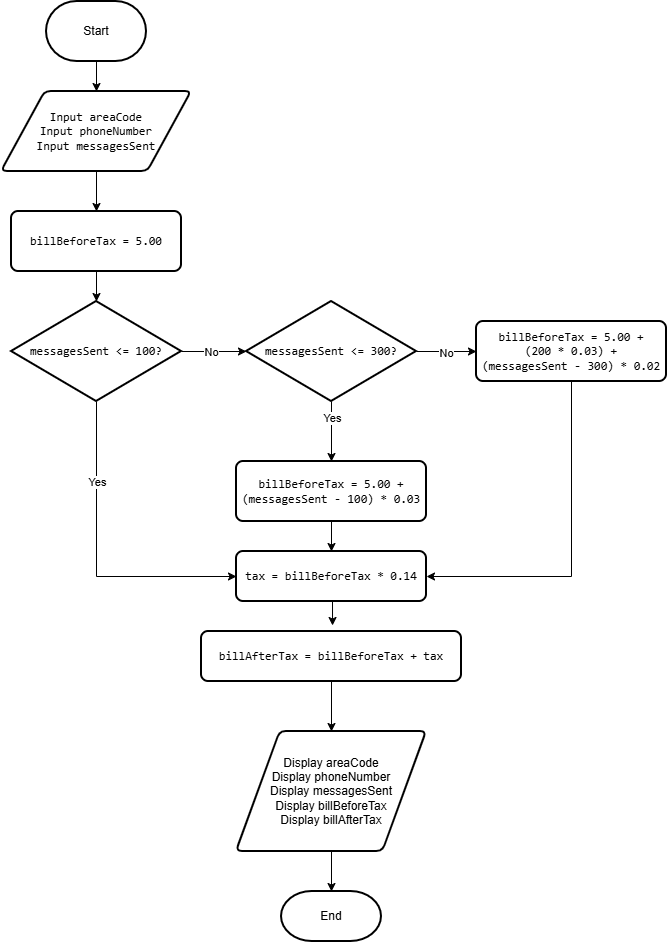

The diagram above was exported from draw.io. Its source (the exported page's mxGraphModel, read from the mxfile embedded in the PNG):
<mxGraphModel dx="1414" dy="777" grid="1" gridSize="10" guides="1" tooltips="1" connect="1" arrows="1" fold="1" page="1" pageScale="1" pageWidth="827" pageHeight="1169" math="0" shadow="0">
  <root>
    <mxCell id="0" />
    <mxCell id="1" parent="0" />
    <mxCell id="tZxFaDUnFTWdewn_gIor-3" edge="1" parent="1" style="edgeStyle=orthogonalEdgeStyle;rounded=0;orthogonalLoop=1;jettySize=auto;html=1;exitX=0.5;exitY=1;exitDx=0;exitDy=0;exitPerimeter=0;entryX=0.5;entryY=0;entryDx=0;entryDy=0;" target="tZxFaDUnFTWdewn_gIor-2">
      <mxGeometry relative="1" as="geometry">
        <mxPoint x="230" y="190" as="sourcePoint" />
      </mxGeometry>
    </mxCell>
    <mxCell id="tZxFaDUnFTWdewn_gIor-5" edge="1" parent="1" source="tZxFaDUnFTWdewn_gIor-2" style="edgeStyle=orthogonalEdgeStyle;rounded=0;orthogonalLoop=1;jettySize=auto;html=1;exitX=0.5;exitY=1;exitDx=0;exitDy=0;entryX=0.5;entryY=0;entryDx=0;entryDy=0;" target="tZxFaDUnFTWdewn_gIor-4">
      <mxGeometry relative="1" as="geometry" />
    </mxCell>
    <mxCell id="tZxFaDUnFTWdewn_gIor-2" parent="1" style="shape=parallelogram;html=1;strokeWidth=2;perimeter=parallelogramPerimeter;whiteSpace=wrap;rounded=1;arcSize=12;size=0.23;" value="&lt;pre dir=&quot;ltr&quot;&gt;&lt;code&gt;Input areaCode&lt;br/&gt;Input phoneNumber&lt;br/&gt;Input messagesSent&lt;/code&gt;&lt;/pre&gt;" vertex="1">
      <mxGeometry height="80" width="190" x="135" y="220" as="geometry" />
    </mxCell>
    <mxCell id="tZxFaDUnFTWdewn_gIor-4" parent="1" style="rounded=1;whiteSpace=wrap;html=1;absoluteArcSize=1;arcSize=14;strokeWidth=2;" value="&lt;pre dir=&quot;ltr&quot;&gt;&lt;code&gt;billBeforeTax = 5.00&lt;/code&gt;&lt;/pre&gt;" vertex="1">
      <mxGeometry height="60" width="170" x="145" y="340" as="geometry" />
    </mxCell>
    <mxCell id="tZxFaDUnFTWdewn_gIor-8" edge="1" parent="1" source="tZxFaDUnFTWdewn_gIor-6" style="edgeStyle=orthogonalEdgeStyle;rounded=0;orthogonalLoop=1;jettySize=auto;html=1;exitX=0.5;exitY=1;exitDx=0;exitDy=0;exitPerimeter=0;entryX=0;entryY=0.5;entryDx=0;entryDy=0;" target="tZxFaDUnFTWdewn_gIor-19">
      <mxGeometry relative="1" x="-0.8095" as="geometry">
        <mxPoint x="230" y="590" as="targetPoint" />
      </mxGeometry>
    </mxCell>
    <mxCell id="tZxFaDUnFTWdewn_gIor-9" connectable="0" parent="tZxFaDUnFTWdewn_gIor-8" style="edgeLabel;html=1;align=center;verticalAlign=middle;resizable=0;points=[];" value="Yes" vertex="1">
      <mxGeometry relative="1" x="-0.8349" y="-2" as="geometry">
        <mxPoint x="2" y="54" as="offset" />
      </mxGeometry>
    </mxCell>
    <mxCell id="tZxFaDUnFTWdewn_gIor-10" edge="1" parent="1" source="tZxFaDUnFTWdewn_gIor-6" style="edgeStyle=orthogonalEdgeStyle;rounded=0;orthogonalLoop=1;jettySize=auto;html=1;exitX=1;exitY=0.5;exitDx=0;exitDy=0;exitPerimeter=0;">
      <mxGeometry relative="1" as="geometry">
        <mxPoint x="380" y="480" as="targetPoint" />
      </mxGeometry>
    </mxCell>
    <mxCell id="tZxFaDUnFTWdewn_gIor-11" connectable="0" parent="tZxFaDUnFTWdewn_gIor-10" style="edgeLabel;html=1;align=center;verticalAlign=middle;resizable=0;points=[];" value="No" vertex="1">
      <mxGeometry relative="1" x="-0.1077" y="-5" as="geometry">
        <mxPoint y="-5" as="offset" />
      </mxGeometry>
    </mxCell>
    <mxCell id="tZxFaDUnFTWdewn_gIor-6" parent="1" style="strokeWidth=2;html=1;shape=mxgraph.flowchart.decision;whiteSpace=wrap;" value="&lt;pre dir=&quot;ltr&quot;&gt;&lt;code&gt;messagesSent &amp;lt;= 100?&lt;/code&gt;&lt;/pre&gt;" vertex="1">
      <mxGeometry height="100" width="170" x="145" y="430" as="geometry" />
    </mxCell>
    <mxCell id="tZxFaDUnFTWdewn_gIor-7" edge="1" parent="1" source="tZxFaDUnFTWdewn_gIor-4" style="edgeStyle=orthogonalEdgeStyle;rounded=0;orthogonalLoop=1;jettySize=auto;html=1;exitX=0.5;exitY=1;exitDx=0;exitDy=0;entryX=0.5;entryY=0;entryDx=0;entryDy=0;entryPerimeter=0;" target="tZxFaDUnFTWdewn_gIor-6">
      <mxGeometry relative="1" as="geometry" />
    </mxCell>
    <mxCell id="tZxFaDUnFTWdewn_gIor-13" edge="1" parent="1" source="tZxFaDUnFTWdewn_gIor-12" style="edgeStyle=orthogonalEdgeStyle;rounded=0;orthogonalLoop=1;jettySize=auto;html=1;exitX=0.5;exitY=1;exitDx=0;exitDy=0;exitPerimeter=0;">
      <mxGeometry relative="1" as="geometry">
        <mxPoint x="465" y="590" as="targetPoint" />
      </mxGeometry>
    </mxCell>
    <mxCell id="tZxFaDUnFTWdewn_gIor-14" connectable="0" parent="tZxFaDUnFTWdewn_gIor-13" style="edgeLabel;html=1;align=center;verticalAlign=middle;resizable=0;points=[];" value="Yes" vertex="1">
      <mxGeometry relative="1" x="-0.4667" y="5" as="geometry">
        <mxPoint x="-5" as="offset" />
      </mxGeometry>
    </mxCell>
    <mxCell id="tZxFaDUnFTWdewn_gIor-17" edge="1" parent="1" source="tZxFaDUnFTWdewn_gIor-12" style="edgeStyle=orthogonalEdgeStyle;rounded=0;orthogonalLoop=1;jettySize=auto;html=1;exitX=1;exitY=0.5;exitDx=0;exitDy=0;exitPerimeter=0;entryX=0;entryY=0.5;entryDx=0;entryDy=0;" target="tZxFaDUnFTWdewn_gIor-16">
      <mxGeometry relative="1" as="geometry" />
    </mxCell>
    <mxCell id="tZxFaDUnFTWdewn_gIor-18" connectable="0" parent="tZxFaDUnFTWdewn_gIor-17" style="edgeLabel;html=1;align=center;verticalAlign=middle;resizable=0;points=[];" value="No" vertex="1">
      <mxGeometry relative="1" x="-0.0333" y="-1" as="geometry">
        <mxPoint as="offset" />
      </mxGeometry>
    </mxCell>
    <mxCell id="tZxFaDUnFTWdewn_gIor-12" parent="1" style="strokeWidth=2;html=1;shape=mxgraph.flowchart.decision;whiteSpace=wrap;" value="&lt;pre dir=&quot;ltr&quot;&gt;&lt;code&gt;messagesSent &amp;lt;= 300?&lt;/code&gt;&lt;/pre&gt;" vertex="1">
      <mxGeometry height="100" width="170" x="380" y="430" as="geometry" />
    </mxCell>
    <mxCell id="tZxFaDUnFTWdewn_gIor-20" edge="1" parent="1" source="tZxFaDUnFTWdewn_gIor-15" style="edgeStyle=orthogonalEdgeStyle;rounded=0;orthogonalLoop=1;jettySize=auto;html=1;exitX=0.5;exitY=1;exitDx=0;exitDy=0;entryX=0.5;entryY=0;entryDx=0;entryDy=0;" target="tZxFaDUnFTWdewn_gIor-19">
      <mxGeometry relative="1" as="geometry" />
    </mxCell>
    <mxCell id="tZxFaDUnFTWdewn_gIor-15" parent="1" style="rounded=1;whiteSpace=wrap;html=1;absoluteArcSize=1;arcSize=14;strokeWidth=2;" value="&lt;pre dir=&quot;ltr&quot;&gt;&lt;code&gt;billBeforeTax = 5.00 +&lt;br/&gt;(messagesSent - 100) * 0.03&lt;/code&gt;&lt;/pre&gt;" vertex="1">
      <mxGeometry height="60" width="190" x="370" y="590" as="geometry" />
    </mxCell>
    <mxCell id="tZxFaDUnFTWdewn_gIor-21" edge="1" parent="1" source="tZxFaDUnFTWdewn_gIor-16" style="edgeStyle=orthogonalEdgeStyle;rounded=0;orthogonalLoop=1;jettySize=auto;html=1;exitX=0.5;exitY=1;exitDx=0;exitDy=0;entryX=1;entryY=0.5;entryDx=0;entryDy=0;" target="tZxFaDUnFTWdewn_gIor-19">
      <mxGeometry relative="1" as="geometry" />
    </mxCell>
    <mxCell id="tZxFaDUnFTWdewn_gIor-16" parent="1" style="rounded=1;whiteSpace=wrap;html=1;absoluteArcSize=1;arcSize=14;strokeWidth=2;" value="&lt;pre dir=&quot;ltr&quot;&gt;&lt;code&gt;billBeforeTax = 5.00 +&lt;br/&gt;(200 * 0.03) +&lt;br/&gt;(messagesSent - 300) * 0.02&lt;/code&gt;&lt;/pre&gt;" vertex="1">
      <mxGeometry height="60" width="190" x="610" y="450" as="geometry" />
    </mxCell>
    <mxCell id="tZxFaDUnFTWdewn_gIor-19" parent="1" style="rounded=1;whiteSpace=wrap;html=1;absoluteArcSize=1;arcSize=14;strokeWidth=2;" value="&lt;pre dir=&quot;ltr&quot;&gt;&lt;code&gt;tax = billBeforeTax * 0.14&lt;/code&gt;&lt;/pre&gt;" vertex="1">
      <mxGeometry height="50" width="190" x="370" y="680" as="geometry" />
    </mxCell>
    <mxCell id="tZxFaDUnFTWdewn_gIor-25" edge="1" parent="1" source="tZxFaDUnFTWdewn_gIor-22" style="edgeStyle=orthogonalEdgeStyle;rounded=0;orthogonalLoop=1;jettySize=auto;html=1;exitX=0.5;exitY=1;exitDx=0;exitDy=0;entryX=0.5;entryY=0;entryDx=0;entryDy=0;" target="tZxFaDUnFTWdewn_gIor-24">
      <mxGeometry relative="1" as="geometry" />
    </mxCell>
    <mxCell id="tZxFaDUnFTWdewn_gIor-22" parent="1" style="rounded=1;whiteSpace=wrap;html=1;absoluteArcSize=1;arcSize=14;strokeWidth=2;" value="&lt;pre dir=&quot;ltr&quot;&gt;&lt;code&gt;billAfterTax = billBeforeTax + tax&lt;/code&gt;&lt;/pre&gt;" vertex="1">
      <mxGeometry height="50" width="260" x="335" y="760" as="geometry" />
    </mxCell>
    <mxCell id="tZxFaDUnFTWdewn_gIor-23" edge="1" parent="1" source="tZxFaDUnFTWdewn_gIor-19" style="edgeStyle=orthogonalEdgeStyle;rounded=0;orthogonalLoop=1;jettySize=auto;html=1;exitX=0.5;exitY=1;exitDx=0;exitDy=0;entryX=0.504;entryY=-0.12;entryDx=0;entryDy=0;entryPerimeter=0;" target="tZxFaDUnFTWdewn_gIor-22">
      <mxGeometry relative="1" as="geometry" />
    </mxCell>
    <mxCell id="tZxFaDUnFTWdewn_gIor-24" parent="1" style="shape=parallelogram;html=1;strokeWidth=2;perimeter=parallelogramPerimeter;whiteSpace=wrap;rounded=1;arcSize=12;size=0.23;" value="Display areaCode&lt;br/&gt;Display phoneNumber&lt;br/&gt;Display messagesSent&lt;br/&gt;Display billBeforeTax&lt;br/&gt;Display billAfterTax" vertex="1">
      <mxGeometry height="120" width="190" x="370" y="860" as="geometry" />
    </mxCell>
    <mxCell id="tZxFaDUnFTWdewn_gIor-27" parent="1" style="strokeWidth=2;html=1;shape=mxgraph.flowchart.terminator;whiteSpace=wrap;" value="End" vertex="1">
      <mxGeometry height="50" width="100" x="415" y="1020" as="geometry" />
    </mxCell>
    <mxCell id="tZxFaDUnFTWdewn_gIor-28" edge="1" parent="1" source="tZxFaDUnFTWdewn_gIor-24" style="edgeStyle=orthogonalEdgeStyle;rounded=0;orthogonalLoop=1;jettySize=auto;html=1;exitX=0.5;exitY=1;exitDx=0;exitDy=0;entryX=0.5;entryY=0;entryDx=0;entryDy=0;entryPerimeter=0;" target="tZxFaDUnFTWdewn_gIor-27">
      <mxGeometry relative="1" as="geometry" />
    </mxCell>
    <mxCell id="tZxFaDUnFTWdewn_gIor-29" parent="1" style="strokeWidth=2;html=1;shape=mxgraph.flowchart.terminator;whiteSpace=wrap;" value="Start" vertex="1">
      <mxGeometry height="60" width="100" x="180" y="130" as="geometry" />
    </mxCell>
  </root>
</mxGraphModel>